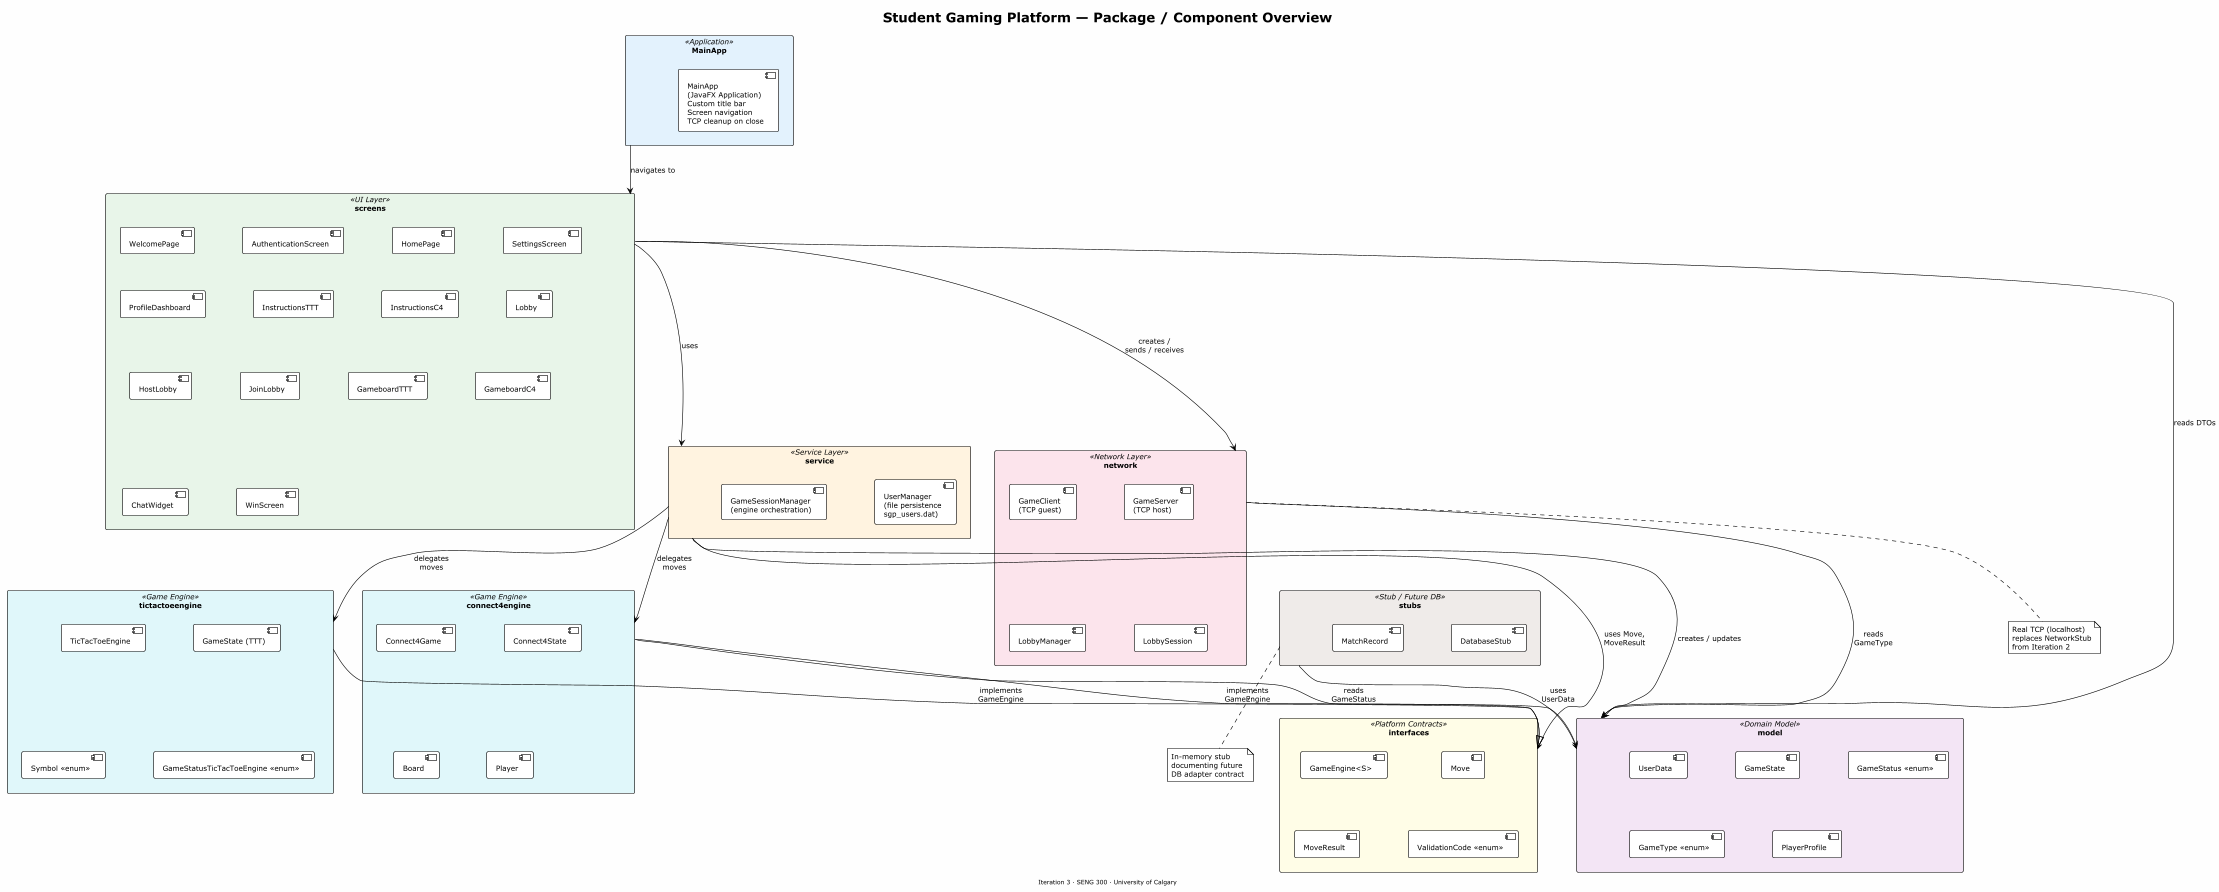

The diagram above was rendered by PlantUML. Its source (embedded in the PNG):
@startuml SGP-Package-Overview
!theme plain
skinparam backgroundColor #FEFEFE
skinparam packageStyle rectangle
skinparam shadowing false
skinparam defaultFontSize 12
skinparam nodesep 80
skinparam ranksep 60

title Student Gaming Platform — Package / Component Overview
footer Iteration 3 · SENG 300 · University of Calgary

' === Layer 1: Application ===

together {
    package "MainApp" as mainapp <<Application>> #E3F2FD {
        [MainApp\n(JavaFX Application)\nCustom title bar\nScreen navigation\nTCP cleanup on close] as MA
    }
}

' === Layer 2: UI ===

together {
    package "screens" as screens <<UI Layer>> #E8F5E9 {
        [WelcomePage] as s1
        [AuthenticationScreen] as s2
        [HomePage] as s3
        [SettingsScreen] as s4
        [ProfileDashboard] as s5
        [InstructionsTTT] as s6
        [InstructionsC4] as s7
        [Lobby] as s8
        [HostLobby] as s9
        [JoinLobby] as s10
        [GameboardTTT] as s11
        [GameboardC4] as s12
        [ChatWidget] as s13
        [WinScreen] as s14
    }
}

' === Layer 3: Service + Network ===

together {
    package "service" as service <<Service Layer>> #FFF3E0 {
        [UserManager\n(file persistence\nsgp_users.dat)] as svc1
        [GameSessionManager\n(engine orchestration)] as svc2
    }

    package "network" as network <<Network Layer>> #FCE4EC {
        [GameServer\n(TCP host)] as n1
        [GameClient\n(TCP guest)] as n2
        [LobbyManager] as n3
        [LobbySession] as n4
    }
}

' === Layer 4: Engines, Model, Interfaces, Stubs ===

together {
    package "connect4engine" as c4engine <<Game Engine>> #E0F7FA {
        [Connect4Game] as c1
        [Connect4State] as c2
        [Board] as c3
        [Player] as c4
    }

    package "tictactoeengine" as tttengine <<Game Engine>> #E0F7FA {
        [TicTacToeEngine] as t1
        [GameState (TTT)] as t2
        [Symbol <<enum>>] as t3
        [GameStatusTicTacToeEngine <<enum>>] as t4
    }
}

together {
    package "interfaces" as ifaces <<Platform Contracts>> #FFFDE7 {
        [GameEngine<S>] as i1
        [Move] as i2
        [MoveResult] as i3
        [ValidationCode <<enum>>] as i4
    }

    package "model" as model <<Domain Model>> #F3E5F5 {
        [UserData] as m1
        [GameState] as m2
        [GameStatus <<enum>>] as m3
        [GameType <<enum>>] as m4
        [PlayerProfile] as m5
    }

    package "stubs" as stubs <<Stub / Future DB>> #EFEBE9 {
        [DatabaseStub] as st1
        [MatchRecord] as st2
    }
}

' === Layout hints to spread bottom packages ===
c4engine -[hidden]right-> tttengine
ifaces -[hidden]right-> model
model -[hidden]right-> stubs

' === Dependencies ===

mainapp -down-> screens : navigates to

screens -down-> service : uses
screens -down-> network : creates /\nsends / receives

service -down-> c4engine : delegates\nmoves
service -down-> tttengine : delegates\nmoves

c4engine -down-|> ifaces : implements\nGameEngine
tttengine -down-|> ifaces : implements\nGameEngine

service -down-> ifaces : uses Move,\nMoveResult
service -down-> model : creates / updates
screens -down-> model : reads DTOs
c4engine -down-> model : reads\nGameStatus
network -down-> model : reads\nGameType
stubs -down-> model : uses\nUserData

note bottom of network
  Real TCP (localhost)
  replaces NetworkStub
  from Iteration 2
end note

note bottom of stubs
  In-memory stub
  documenting future
  DB adapter contract
end note

@enduml